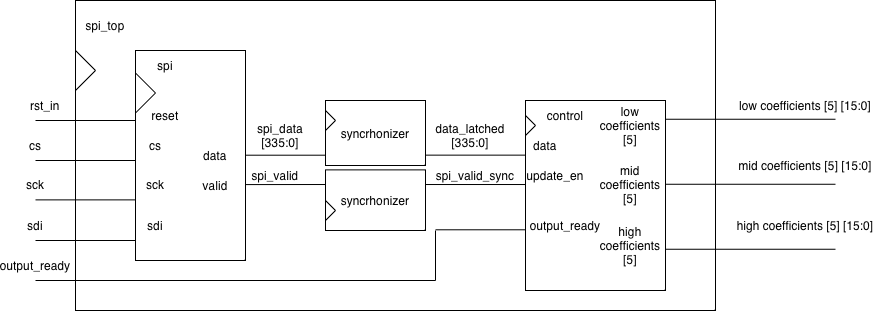

The diagram above was exported from draw.io. Its source (the exported page's mxGraphModel, read from the mxfile embedded in the PNG):
<mxGraphModel dx="976" dy="672" grid="1" gridSize="10" guides="1" tooltips="1" connect="1" arrows="1" fold="1" page="1" pageScale="1" pageWidth="1100" pageHeight="850" math="0" shadow="0">
  <root>
    <mxCell id="0" />
    <mxCell id="1" parent="0" />
    <mxCell id="vo77yBRPhAikNQ0KBdXo-1" parent="1" style="rounded=0;whiteSpace=wrap;html=1;" value="" vertex="1">
      <mxGeometry height="310" width="640" x="240" y="230" as="geometry" />
    </mxCell>
    <mxCell id="vo77yBRPhAikNQ0KBdXo-2" parent="1" style="text;html=1;whiteSpace=wrap;strokeColor=none;fillColor=none;align=center;verticalAlign=middle;rounded=0;" value="spi_top" vertex="1">
      <mxGeometry height="30" width="60" x="240" y="240" as="geometry" />
    </mxCell>
    <mxCell id="Gjm_cArj24mWO396KZsZ-1" edge="1" parent="1" style="endArrow=none;html=1;rounded=0;" value="">
      <mxGeometry height="50" relative="1" width="50" as="geometry">
        <mxPoint x="200" y="350" as="sourcePoint" />
        <mxPoint x="300" y="350" as="targetPoint" />
      </mxGeometry>
    </mxCell>
    <mxCell id="Gjm_cArj24mWO396KZsZ-2" edge="1" parent="1" style="endArrow=none;html=1;rounded=0;" value="">
      <mxGeometry height="50" relative="1" width="50" as="geometry">
        <mxPoint x="240" y="280" as="sourcePoint" />
        <mxPoint x="260" y="300" as="targetPoint" />
      </mxGeometry>
    </mxCell>
    <mxCell id="Gjm_cArj24mWO396KZsZ-3" edge="1" parent="1" style="endArrow=none;html=1;rounded=0;" value="">
      <mxGeometry height="50" relative="1" width="50" as="geometry">
        <mxPoint x="240" y="320" as="sourcePoint" />
        <mxPoint x="260" y="300" as="targetPoint" />
      </mxGeometry>
    </mxCell>
    <mxCell id="Gjm_cArj24mWO396KZsZ-4" parent="1" style="text;html=1;whiteSpace=wrap;strokeColor=none;fillColor=none;align=center;verticalAlign=middle;rounded=0;" value="rst_in" vertex="1">
      <mxGeometry height="30" width="60" x="180" y="320" as="geometry" />
    </mxCell>
    <mxCell id="Gjm_cArj24mWO396KZsZ-5" edge="1" parent="1" style="endArrow=none;html=1;rounded=0;" value="">
      <mxGeometry height="50" relative="1" width="50" as="geometry">
        <mxPoint x="200" y="390" as="sourcePoint" />
        <mxPoint x="300" y="390" as="targetPoint" />
      </mxGeometry>
    </mxCell>
    <mxCell id="Gjm_cArj24mWO396KZsZ-6" parent="1" style="text;html=1;whiteSpace=wrap;strokeColor=none;fillColor=none;align=center;verticalAlign=middle;rounded=0;" value="output_ready" vertex="1">
      <mxGeometry height="30" width="60" x="170" y="480" as="geometry" />
    </mxCell>
    <mxCell id="Gjm_cArj24mWO396KZsZ-7" parent="1" style="text;html=1;whiteSpace=wrap;strokeColor=none;fillColor=none;align=center;verticalAlign=middle;rounded=0;" value="sck" vertex="1">
      <mxGeometry height="30" width="60" x="170" y="399.38" as="geometry" />
    </mxCell>
    <mxCell id="Gjm_cArj24mWO396KZsZ-8" edge="1" parent="1" style="endArrow=none;html=1;rounded=0;" value="">
      <mxGeometry height="50" relative="1" width="50" as="geometry">
        <mxPoint x="200" y="429.38" as="sourcePoint" />
        <mxPoint x="300" y="429.38" as="targetPoint" />
      </mxGeometry>
    </mxCell>
    <mxCell id="Gjm_cArj24mWO396KZsZ-9" parent="1" style="text;html=1;whiteSpace=wrap;strokeColor=none;fillColor=none;align=center;verticalAlign=middle;rounded=0;" value="sdi" vertex="1">
      <mxGeometry height="30" width="60" x="170" y="440" as="geometry" />
    </mxCell>
    <mxCell id="Gjm_cArj24mWO396KZsZ-10" edge="1" parent="1" style="endArrow=none;html=1;rounded=0;" value="">
      <mxGeometry height="50" relative="1" width="50" as="geometry">
        <mxPoint x="200" y="470" as="sourcePoint" />
        <mxPoint x="300" y="470" as="targetPoint" />
      </mxGeometry>
    </mxCell>
    <mxCell id="Gjm_cArj24mWO396KZsZ-11" parent="1" style="text;html=1;whiteSpace=wrap;strokeColor=none;fillColor=none;align=center;verticalAlign=middle;rounded=0;" value="cs" vertex="1">
      <mxGeometry height="30" width="60" x="170" y="360" as="geometry" />
    </mxCell>
    <mxCell id="Gjm_cArj24mWO396KZsZ-12" edge="1" parent="1" style="endArrow=none;html=1;rounded=0;" value="">
      <mxGeometry height="50" relative="1" width="50" as="geometry">
        <mxPoint x="200" y="510" as="sourcePoint" />
        <mxPoint x="600" y="510" as="targetPoint" />
      </mxGeometry>
    </mxCell>
    <mxCell id="Gjm_cArj24mWO396KZsZ-13" edge="1" parent="1" style="endArrow=none;html=1;rounded=0;" value="">
      <mxGeometry height="50" relative="1" width="50" as="geometry">
        <mxPoint x="770" y="413.76" as="sourcePoint" />
        <mxPoint x="1000" y="413.76" as="targetPoint" />
      </mxGeometry>
    </mxCell>
    <mxCell id="Gjm_cArj24mWO396KZsZ-14" parent="1" style="text;html=1;whiteSpace=wrap;strokeColor=none;fillColor=none;align=center;verticalAlign=middle;rounded=0;" value="mid coefficients [5] [15:0]" vertex="1">
      <mxGeometry height="30" width="140" x="900" y="380" as="geometry" />
    </mxCell>
    <mxCell id="Gjm_cArj24mWO396KZsZ-15" edge="1" parent="1" style="endArrow=none;html=1;rounded=0;" value="">
      <mxGeometry height="50" relative="1" width="50" as="geometry">
        <mxPoint x="770" y="348.75" as="sourcePoint" />
        <mxPoint x="1000" y="348.75" as="targetPoint" />
      </mxGeometry>
    </mxCell>
    <mxCell id="Gjm_cArj24mWO396KZsZ-16" parent="1" style="text;html=1;whiteSpace=wrap;strokeColor=none;fillColor=none;align=center;verticalAlign=middle;rounded=0;" value="low coefficients [5] [15:0]" vertex="1">
      <mxGeometry height="30" width="140" x="900" y="320" as="geometry" />
    </mxCell>
    <mxCell id="Gjm_cArj24mWO396KZsZ-17" parent="1" style="text;html=1;whiteSpace=wrap;strokeColor=none;fillColor=none;align=center;verticalAlign=middle;rounded=0;" value="high coefficients [5] [15:0]" vertex="1">
      <mxGeometry height="30" width="140" x="900" y="440" as="geometry" />
    </mxCell>
    <mxCell id="Gjm_cArj24mWO396KZsZ-18" edge="1" parent="1" style="endArrow=none;html=1;rounded=0;" value="">
      <mxGeometry height="50" relative="1" width="50" as="geometry">
        <mxPoint x="770" y="478.75" as="sourcePoint" />
        <mxPoint x="1000" y="478.75" as="targetPoint" />
      </mxGeometry>
    </mxCell>
    <mxCell id="Gjm_cArj24mWO396KZsZ-21" parent="1" style="rounded=0;whiteSpace=wrap;html=1;" value="" vertex="1">
      <mxGeometry height="210" width="110" x="300" y="280" as="geometry" />
    </mxCell>
    <mxCell id="Gjm_cArj24mWO396KZsZ-25" edge="1" parent="1" style="endArrow=none;html=1;rounded=0;" value="">
      <mxGeometry height="50" relative="1" width="50" as="geometry">
        <mxPoint x="300" y="342.5" as="sourcePoint" />
        <mxPoint x="320" y="322.5" as="targetPoint" />
      </mxGeometry>
    </mxCell>
    <mxCell id="Gjm_cArj24mWO396KZsZ-26" edge="1" parent="1" style="endArrow=none;html=1;rounded=0;" value="">
      <mxGeometry height="50" relative="1" width="50" as="geometry">
        <mxPoint x="300" y="302.5" as="sourcePoint" />
        <mxPoint x="320" y="322.5" as="targetPoint" />
      </mxGeometry>
    </mxCell>
    <mxCell id="Gjm_cArj24mWO396KZsZ-27" parent="1" style="text;html=1;whiteSpace=wrap;strokeColor=none;fillColor=none;align=center;verticalAlign=middle;rounded=0;" value="spi" vertex="1">
      <mxGeometry height="30" width="60" x="300" y="280" as="geometry" />
    </mxCell>
    <mxCell id="Gjm_cArj24mWO396KZsZ-28" parent="1" style="text;html=1;whiteSpace=wrap;strokeColor=none;fillColor=none;align=center;verticalAlign=middle;rounded=0;" value="reset" vertex="1">
      <mxGeometry height="30" width="60" x="300" y="330" as="geometry" />
    </mxCell>
    <mxCell id="Gjm_cArj24mWO396KZsZ-29" parent="1" style="text;html=1;whiteSpace=wrap;strokeColor=none;fillColor=none;align=center;verticalAlign=middle;rounded=0;" value="cs" vertex="1">
      <mxGeometry height="30" width="40" x="300" y="360" as="geometry" />
    </mxCell>
    <mxCell id="Gjm_cArj24mWO396KZsZ-30" parent="1" style="text;html=1;whiteSpace=wrap;strokeColor=none;fillColor=none;align=center;verticalAlign=middle;rounded=0;" value="sck" vertex="1">
      <mxGeometry height="30" width="60" x="290" y="399.38" as="geometry" />
    </mxCell>
    <mxCell id="Gjm_cArj24mWO396KZsZ-31" parent="1" style="text;html=1;whiteSpace=wrap;strokeColor=none;fillColor=none;align=center;verticalAlign=middle;rounded=0;" value="sdi" vertex="1">
      <mxGeometry height="30" width="60" x="290" y="440" as="geometry" />
    </mxCell>
    <mxCell id="Gjm_cArj24mWO396KZsZ-32" parent="1" style="text;html=1;whiteSpace=wrap;strokeColor=none;fillColor=none;align=center;verticalAlign=middle;rounded=0;" value="data" vertex="1">
      <mxGeometry height="30" width="60" x="350" y="370" as="geometry" />
    </mxCell>
    <mxCell id="Gjm_cArj24mWO396KZsZ-33" parent="1" style="text;html=1;whiteSpace=wrap;strokeColor=none;fillColor=none;align=center;verticalAlign=middle;rounded=0;" value="valid" vertex="1">
      <mxGeometry height="30" width="60" x="350" y="400" as="geometry" />
    </mxCell>
    <mxCell id="Gjm_cArj24mWO396KZsZ-34" edge="1" parent="1" style="endArrow=none;html=1;rounded=0;" value="">
      <mxGeometry height="50" relative="1" width="50" as="geometry">
        <mxPoint x="410" y="384.7" as="sourcePoint" />
        <mxPoint x="510" y="384.7" as="targetPoint" />
      </mxGeometry>
    </mxCell>
    <mxCell id="Gjm_cArj24mWO396KZsZ-35" edge="1" parent="1" style="endArrow=none;html=1;rounded=0;" value="">
      <mxGeometry height="50" relative="1" width="50" as="geometry">
        <mxPoint x="410" y="414.08" as="sourcePoint" />
        <mxPoint x="500" y="414" as="targetPoint" />
      </mxGeometry>
    </mxCell>
    <mxCell id="Gjm_cArj24mWO396KZsZ-36" parent="1" style="rounded=0;whiteSpace=wrap;html=1;" value="syncrhonizer" vertex="1">
      <mxGeometry height="60.62" width="100" x="490" y="399.38" as="geometry" />
    </mxCell>
    <mxCell id="Gjm_cArj24mWO396KZsZ-37" parent="1" style="text;html=1;whiteSpace=wrap;strokeColor=none;fillColor=none;align=center;verticalAlign=middle;rounded=0;" value="spi_valid" vertex="1">
      <mxGeometry height="30" width="60" x="410" y="390" as="geometry" />
    </mxCell>
    <mxCell id="Gjm_cArj24mWO396KZsZ-38" parent="1" style="text;html=1;whiteSpace=wrap;strokeColor=none;fillColor=none;align=center;verticalAlign=middle;rounded=0;" value="spi_data [335:0]" vertex="1">
      <mxGeometry height="30" width="70" x="410" y="350" as="geometry" />
    </mxCell>
    <mxCell id="Gjm_cArj24mWO396KZsZ-39" parent="1" style="rounded=0;whiteSpace=wrap;html=1;" value="syncrhonizer" vertex="1">
      <mxGeometry height="65" width="100" x="490" y="330" as="geometry" />
    </mxCell>
    <mxCell id="Gjm_cArj24mWO396KZsZ-40" parent="1" style="text;html=1;whiteSpace=wrap;strokeColor=none;fillColor=none;align=center;verticalAlign=middle;rounded=0;" value="data_latched [335:0]" vertex="1">
      <mxGeometry height="30" width="60" x="605" y="350" as="geometry" />
    </mxCell>
    <mxCell id="Gjm_cArj24mWO396KZsZ-41" edge="1" parent="1" style="endArrow=none;html=1;rounded=0;" value="">
      <mxGeometry height="50" relative="1" width="50" as="geometry">
        <mxPoint x="590" y="384.64" as="sourcePoint" />
        <mxPoint x="690" y="384.64" as="targetPoint" />
      </mxGeometry>
    </mxCell>
    <mxCell id="Gjm_cArj24mWO396KZsZ-42" edge="1" parent="1" style="endArrow=none;html=1;rounded=0;" value="">
      <mxGeometry height="50" relative="1" width="50" as="geometry">
        <mxPoint x="590" y="414.02" as="sourcePoint" />
        <mxPoint x="690" y="414.02" as="targetPoint" />
      </mxGeometry>
    </mxCell>
    <mxCell id="Gjm_cArj24mWO396KZsZ-43" parent="1" style="text;html=1;whiteSpace=wrap;strokeColor=none;fillColor=none;align=center;verticalAlign=middle;rounded=0;" value="spi_valid_sync" vertex="1">
      <mxGeometry height="30" width="60" x="610" y="390" as="geometry" />
    </mxCell>
    <mxCell id="Gjm_cArj24mWO396KZsZ-46" parent="1" style="rounded=0;whiteSpace=wrap;html=1;" value="" vertex="1">
      <mxGeometry height="190" width="140" x="690" y="330" as="geometry" />
    </mxCell>
    <mxCell id="Gjm_cArj24mWO396KZsZ-51" edge="1" parent="1" style="endArrow=none;html=1;rounded=0;" value="">
      <mxGeometry height="50" relative="1" width="50" as="geometry">
        <mxPoint x="490" y="450" as="sourcePoint" />
        <mxPoint x="500" y="440" as="targetPoint" />
      </mxGeometry>
    </mxCell>
    <mxCell id="Gjm_cArj24mWO396KZsZ-52" edge="1" parent="1" style="endArrow=none;html=1;rounded=0;" value="">
      <mxGeometry height="50" relative="1" width="50" as="geometry">
        <mxPoint x="490" y="430" as="sourcePoint" />
        <mxPoint x="500" y="440" as="targetPoint" />
      </mxGeometry>
    </mxCell>
    <mxCell id="Gjm_cArj24mWO396KZsZ-53" edge="1" parent="1" style="endArrow=none;html=1;rounded=0;" value="">
      <mxGeometry height="50" relative="1" width="50" as="geometry">
        <mxPoint x="490" y="340" as="sourcePoint" />
        <mxPoint x="500" y="350" as="targetPoint" />
      </mxGeometry>
    </mxCell>
    <mxCell id="Gjm_cArj24mWO396KZsZ-54" edge="1" parent="1" style="endArrow=none;html=1;rounded=0;" value="">
      <mxGeometry height="50" relative="1" width="50" as="geometry">
        <mxPoint x="490" y="360" as="sourcePoint" />
        <mxPoint x="500" y="350" as="targetPoint" />
      </mxGeometry>
    </mxCell>
    <mxCell id="Gjm_cArj24mWO396KZsZ-55" edge="1" parent="1" style="endArrow=none;html=1;rounded=0;" value="">
      <mxGeometry height="50" relative="1" width="50" as="geometry">
        <mxPoint x="690" y="344.99" as="sourcePoint" />
        <mxPoint x="700" y="354.99" as="targetPoint" />
      </mxGeometry>
    </mxCell>
    <mxCell id="Gjm_cArj24mWO396KZsZ-56" edge="1" parent="1" style="endArrow=none;html=1;rounded=0;" value="">
      <mxGeometry height="50" relative="1" width="50" as="geometry">
        <mxPoint x="690" y="364.99" as="sourcePoint" />
        <mxPoint x="700" y="354.99" as="targetPoint" />
      </mxGeometry>
    </mxCell>
    <mxCell id="Gjm_cArj24mWO396KZsZ-57" parent="1" style="text;html=1;whiteSpace=wrap;strokeColor=none;fillColor=none;align=center;verticalAlign=middle;rounded=0;" value="control" vertex="1">
      <mxGeometry height="30" width="60" x="700" y="330" as="geometry" />
    </mxCell>
    <mxCell id="Gjm_cArj24mWO396KZsZ-58" edge="1" parent="1" style="endArrow=none;html=1;rounded=0;" value="">
      <mxGeometry height="50" relative="1" width="50" as="geometry">
        <mxPoint x="600" y="510" as="sourcePoint" />
        <mxPoint x="600" y="460" as="targetPoint" />
      </mxGeometry>
    </mxCell>
    <mxCell id="Gjm_cArj24mWO396KZsZ-59" edge="1" parent="1" style="endArrow=none;html=1;rounded=0;" value="">
      <mxGeometry height="50" relative="1" width="50" as="geometry">
        <mxPoint x="600" y="459.28999999999996" as="sourcePoint" />
        <mxPoint x="690" y="459.28999999999996" as="targetPoint" />
      </mxGeometry>
    </mxCell>
    <mxCell id="Gjm_cArj24mWO396KZsZ-62" parent="1" style="text;html=1;whiteSpace=wrap;strokeColor=none;fillColor=none;align=center;verticalAlign=middle;rounded=0;" value="update_en" vertex="1">
      <mxGeometry height="30" width="60" x="690" y="390" as="geometry" />
    </mxCell>
    <mxCell id="Gjm_cArj24mWO396KZsZ-63" parent="1" style="text;html=1;whiteSpace=wrap;strokeColor=none;fillColor=none;align=center;verticalAlign=middle;rounded=0;" value="data" vertex="1">
      <mxGeometry height="30" width="60" x="680" y="360" as="geometry" />
    </mxCell>
    <mxCell id="Gjm_cArj24mWO396KZsZ-64" parent="1" style="text;html=1;whiteSpace=wrap;strokeColor=none;fillColor=none;align=center;verticalAlign=middle;rounded=0;" value="output_ready" vertex="1">
      <mxGeometry height="30" width="60" x="700" y="440" as="geometry" />
    </mxCell>
    <mxCell id="Gjm_cArj24mWO396KZsZ-65" parent="1" style="text;html=1;whiteSpace=wrap;strokeColor=none;fillColor=none;align=center;verticalAlign=middle;rounded=0;" value="low coefficients [5]" vertex="1">
      <mxGeometry height="10" width="70" x="760" y="350" as="geometry" />
    </mxCell>
    <mxCell id="Gjm_cArj24mWO396KZsZ-66" parent="1" style="text;html=1;whiteSpace=wrap;strokeColor=none;fillColor=none;align=center;verticalAlign=middle;rounded=0;" value="mid coefficients [5]" vertex="1">
      <mxGeometry height="10" width="70" x="760" y="409.38" as="geometry" />
    </mxCell>
    <mxCell id="Gjm_cArj24mWO396KZsZ-67" parent="1" style="text;html=1;whiteSpace=wrap;strokeColor=none;fillColor=none;align=center;verticalAlign=middle;rounded=0;" value="high coefficients [5]" vertex="1">
      <mxGeometry height="10" width="70" x="760" y="470" as="geometry" />
    </mxCell>
  </root>
</mxGraphModel>